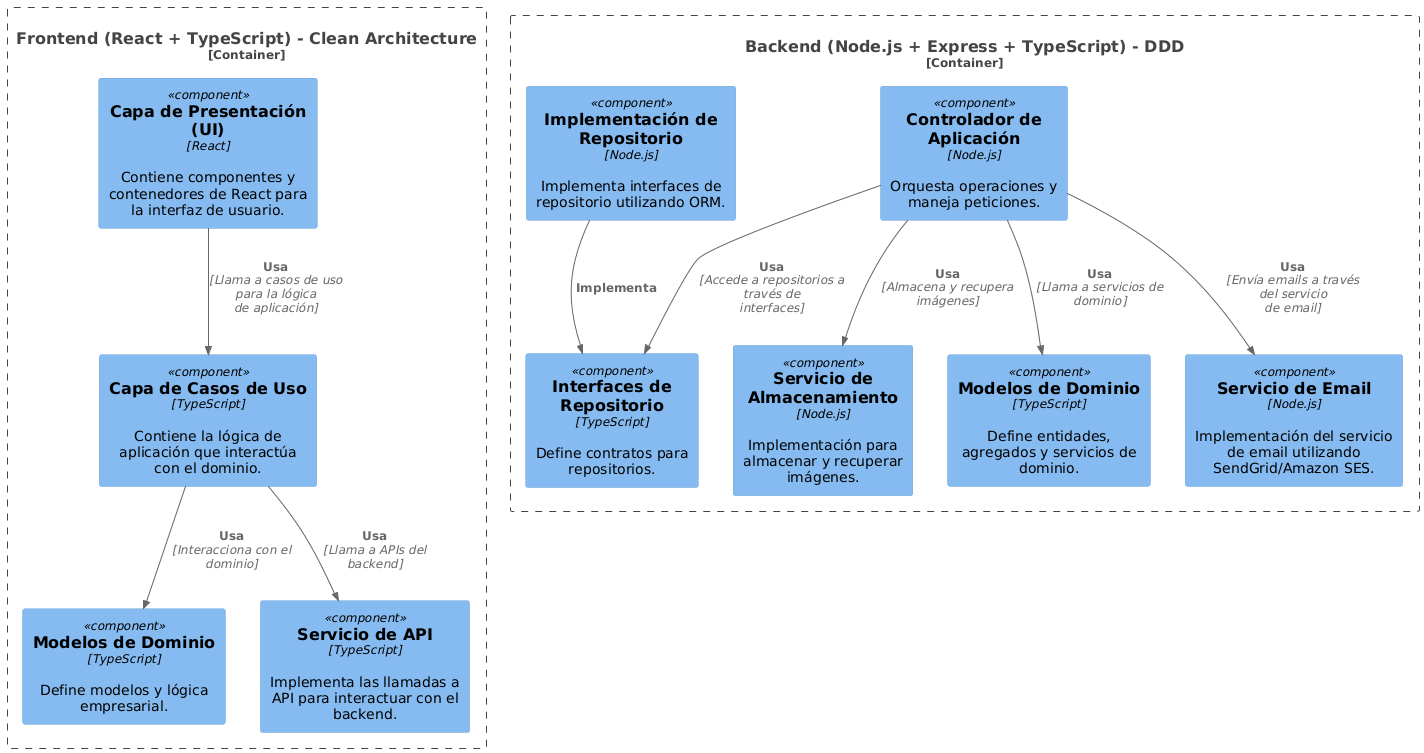

The diagram above was rendered by PlantUML. Its source (embedded in the PNG):
@startuml
!include <C4/C4_Component>

Container_Boundary(frontend, "Frontend (React + TypeScript) - Clean Architecture") {

  Component(uiLayer, "Capa de Presentación (UI)", "React", "Contiene componentes y contenedores de React para la interfaz de usuario.")
  Component(useCasesLayer, "Capa de Casos de Uso", "TypeScript", "Contiene la lógica de aplicación que interactúa con el dominio.")
  Component(domainModelFrontend, "Modelos de Dominio", "TypeScript", "Define modelos y lógica empresarial.")
  Component(apiService, "Servicio de API", "TypeScript", "Implementa las llamadas a API para interactuar con el backend.")
}

Rel(uiLayer, useCasesLayer, "Usa", "Llama a casos de uso para la lógica de aplicación")
Rel(useCasesLayer, domainModelFrontend, "Usa", "Interacciona con el dominio")
Rel(useCasesLayer, apiService, "Usa", "Llama a APIs del backend")

Container_Boundary(backend, "Backend (Node.js + Express + TypeScript) - DDD") {

  Component(appController, "Controlador de Aplicación", "Node.js", "Orquesta operaciones y maneja peticiones.")
  Component(domainModel, "Modelos de Dominio", "TypeScript", "Define entidades, agregados y servicios de dominio.")
  Component(repositoryInterface, "Interfaces de Repositorio", "TypeScript", "Define contratos para repositorios.")
  Component(repositoryImpl, "Implementación de Repositorio", "Node.js", "Implementa interfaces de repositorio utilizando ORM.")
  Component(emailServiceImpl, "Servicio de Email", "Node.js", "Implementación del servicio de email utilizando SendGrid/Amazon SES.")
  Component(storageServiceImpl, "Servicio de Almacenamiento", "Node.js", "Implementación para almacenar y recuperar imágenes.")
}

Rel(appController, domainModel, "Usa", "Llama a servicios de dominio")
Rel(appController, repositoryInterface, "Usa", "Accede a repositorios a través de interfaces")
Rel(repositoryImpl, repositoryInterface, "Implementa")
Rel(appController, emailServiceImpl, "Usa", "Envía emails a través del servicio de email")
Rel(appController, storageServiceImpl, "Usa", "Almacena y recupera imágenes")
@enduml